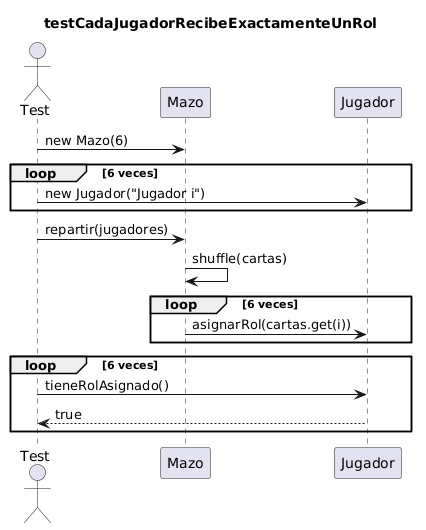

The diagram above was rendered by PlantUML. Its source (embedded in the PNG):
@startuml
title testCadaJugadorRecibeExactamenteUnRol

actor Test
participant Mazo
participant Jugador

Test -> Mazo: new Mazo(6)
loop 6 veces
    Test -> Jugador: new Jugador("Jugador i")
end

Test -> Mazo: repartir(jugadores)
Mazo -> Mazo: shuffle(cartas)
loop 6 veces
    Mazo -> Jugador: asignarRol(cartas.get(i))
end

loop 6 veces
    Test -> Jugador: tieneRolAsignado()
    Jugador --> Test: true
end
@enduml